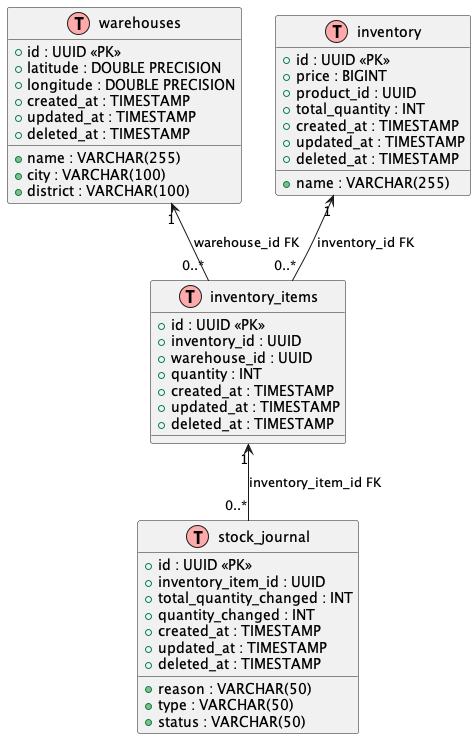

The diagram above was rendered by PlantUML. Its source (embedded in the PNG):
@startuml
!define TABLE(x) class x << (T,#FFAAAA) >>

TABLE(warehouses) {
  + id : UUID <<PK>>
  + name : VARCHAR(255)
  + city : VARCHAR(100)
  + district : VARCHAR(100)
  + latitude : DOUBLE PRECISION
  + longitude : DOUBLE PRECISION
  + created_at : TIMESTAMP
  + updated_at : TIMESTAMP
  + deleted_at : TIMESTAMP
}

TABLE(inventory) {
  + id : UUID <<PK>>
  + name : VARCHAR(255)
  + price : BIGINT
  + product_id : UUID
  + total_quantity : INT
  + created_at : TIMESTAMP
  + updated_at : TIMESTAMP
  + deleted_at : TIMESTAMP
}

TABLE(inventory_items) {
  + id : UUID <<PK>>
  + inventory_id : UUID
  + warehouse_id : UUID
  + quantity : INT
  + created_at : TIMESTAMP
  + updated_at : TIMESTAMP
  + deleted_at : TIMESTAMP
}

TABLE(stock_journal) {
  + id : UUID <<PK>>
  + inventory_item_id : UUID
  + total_quantity_changed : INT
  + quantity_changed : INT
  + reason : VARCHAR(50)
  + type : VARCHAR(50)
  + status : VARCHAR(50)
  + created_at : TIMESTAMP
  + updated_at : TIMESTAMP
  + deleted_at : TIMESTAMP
}

' Define relationships (Foreign Key associations)
inventory "1" <-- "0..*" inventory_items : inventory_id FK
warehouses "1" <-- "0..*" inventory_items : warehouse_id FK
inventory_items "1" <-- "0..*" stock_journal : inventory_item_id FK

@enduml